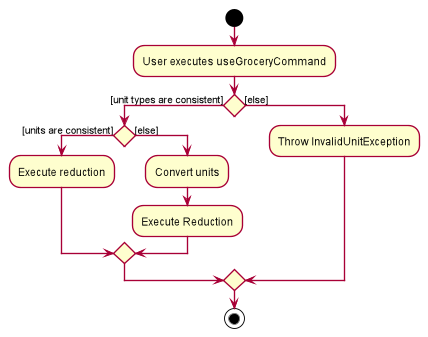

The diagram above was rendered by PlantUML. Its source (embedded in the PNG):
@startuml








skinparam BackgroundColor #FFFFFFF

skinparam Shadowing false

skinparam Class {
    FontColor #FFFFFF
    BorderThickness 1
    BorderColor #FFFFFF
    StereotypeFontColor #FFFFFF
    FontName Arial
}

skinparam Actor {
    BorderColor #000000
    Color #000000
    FontName Arial
}

skinparam Sequence {
    MessageAlign center
    BoxFontSize 15
    BoxPadding 0
    BoxFontColor #FFFFFF
    FontName Arial
}

skinparam Participant {
    FontColor #FFFFFFF
    Padding 20
}

skinparam MinClassWidth 50
skinparam ParticipantPadding 10
skinparam Shadowing false
skinparam DefaultTextAlignment center
skinparam packageStyle Rectangle

hide footbox
hide members
hide circle

start
:User executes useGroceryCommand;


if () then ([unit types are consistent])
    if () then ([units are consistent])
        :Execute reduction;
    else([else])
        :Convert units;
        :Execute Reduction;
    endif
else([else])
    :Throw InvalidUnitException;
endif
stop
@enduml